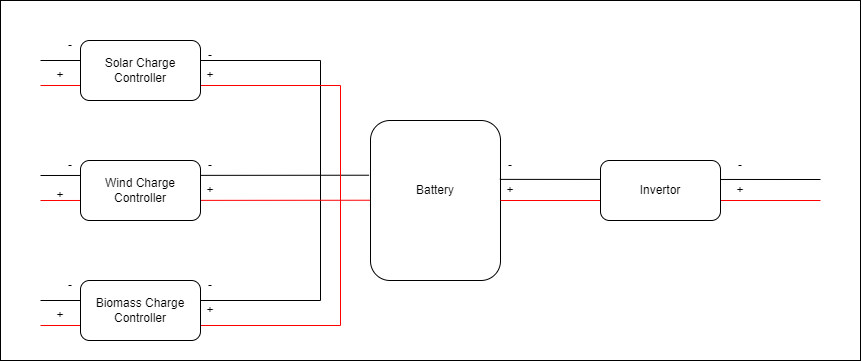

The diagram above was exported from draw.io. Its source (the exported page's mxGraphModel, read from the mxfile embedded in the PNG):
<mxGraphModel dx="2036" dy="722" grid="1" gridSize="10" guides="1" tooltips="1" connect="1" arrows="1" fold="1" page="1" pageScale="1" pageWidth="827" pageHeight="1169" math="0" shadow="0">
  <root>
    <mxCell id="WIyWlLk6GJQsqaUBKTNV-0" />
    <mxCell id="WIyWlLk6GJQsqaUBKTNV-1" parent="WIyWlLk6GJQsqaUBKTNV-0" />
    <mxCell id="gsXhBujSKotNGKXNPGrq-1" value="" style="rounded=0;whiteSpace=wrap;html=1;" vertex="1" parent="WIyWlLk6GJQsqaUBKTNV-1">
      <mxGeometry x="-40" y="160" width="860" height="360" as="geometry" />
    </mxCell>
    <mxCell id="doYcACBDDuN1fQXLcxar-17" value="" style="endArrow=none;html=1;rounded=0;curved=1;" parent="WIyWlLk6GJQsqaUBKTNV-1" edge="1">
      <mxGeometry width="50" height="50" relative="1" as="geometry">
        <mxPoint y="220" as="sourcePoint" />
        <mxPoint x="280" y="220" as="targetPoint" />
      </mxGeometry>
    </mxCell>
    <mxCell id="doYcACBDDuN1fQXLcxar-18" value="" style="endArrow=none;html=1;rounded=0;curved=1;" parent="WIyWlLk6GJQsqaUBKTNV-1" edge="1">
      <mxGeometry width="50" height="50" relative="1" as="geometry">
        <mxPoint x="280" y="220" as="sourcePoint" />
        <mxPoint x="280" y="460" as="targetPoint" />
      </mxGeometry>
    </mxCell>
    <mxCell id="doYcACBDDuN1fQXLcxar-19" value="" style="endArrow=none;html=1;rounded=0;curved=1;" parent="WIyWlLk6GJQsqaUBKTNV-1" edge="1">
      <mxGeometry width="50" height="50" relative="1" as="geometry">
        <mxPoint y="460" as="sourcePoint" />
        <mxPoint x="280" y="460" as="targetPoint" />
      </mxGeometry>
    </mxCell>
    <mxCell id="doYcACBDDuN1fQXLcxar-20" value="" style="endArrow=none;html=1;rounded=0;curved=1;entryX=-0.011;entryY=0.342;entryDx=0;entryDy=0;entryPerimeter=0;" parent="WIyWlLk6GJQsqaUBKTNV-1" target="doYcACBDDuN1fQXLcxar-6" edge="1">
      <mxGeometry width="50" height="50" relative="1" as="geometry">
        <mxPoint y="335" as="sourcePoint" />
        <mxPoint x="280" y="335" as="targetPoint" />
      </mxGeometry>
    </mxCell>
    <mxCell id="doYcACBDDuN1fQXLcxar-21" value="" style="endArrow=none;html=1;rounded=0;curved=1;strokeColor=#FF0000;" parent="WIyWlLk6GJQsqaUBKTNV-1" edge="1">
      <mxGeometry width="50" height="50" relative="1" as="geometry">
        <mxPoint y="245" as="sourcePoint" />
        <mxPoint x="300" y="245" as="targetPoint" />
      </mxGeometry>
    </mxCell>
    <mxCell id="doYcACBDDuN1fQXLcxar-22" value="" style="endArrow=none;html=1;rounded=0;curved=1;strokeColor=#FF0000;" parent="WIyWlLk6GJQsqaUBKTNV-1" edge="1">
      <mxGeometry width="50" height="50" relative="1" as="geometry">
        <mxPoint x="300" y="245" as="sourcePoint" />
        <mxPoint x="300" y="484.9999999999998" as="targetPoint" />
      </mxGeometry>
    </mxCell>
    <mxCell id="doYcACBDDuN1fQXLcxar-23" value="" style="endArrow=none;html=1;rounded=0;curved=1;strokeColor=#FF0000;" parent="WIyWlLk6GJQsqaUBKTNV-1" edge="1">
      <mxGeometry width="50" height="50" relative="1" as="geometry">
        <mxPoint y="485" as="sourcePoint" />
        <mxPoint x="300" y="484.9999999999998" as="targetPoint" />
      </mxGeometry>
    </mxCell>
    <mxCell id="doYcACBDDuN1fQXLcxar-24" value="" style="endArrow=none;html=1;rounded=0;curved=1;entryX=-0.011;entryY=0.342;entryDx=0;entryDy=0;entryPerimeter=0;strokeColor=#FF0000;" parent="WIyWlLk6GJQsqaUBKTNV-1" edge="1">
      <mxGeometry width="50" height="50" relative="1" as="geometry">
        <mxPoint y="360" as="sourcePoint" />
        <mxPoint x="348.57000000000016" y="359.72" as="targetPoint" />
      </mxGeometry>
    </mxCell>
    <mxCell id="doYcACBDDuN1fQXLcxar-6" value="" style="rounded=1;whiteSpace=wrap;html=1;" parent="WIyWlLk6GJQsqaUBKTNV-1" vertex="1">
      <mxGeometry x="330" y="280" width="130" height="160" as="geometry" />
    </mxCell>
    <mxCell id="doYcACBDDuN1fQXLcxar-7" value="Battery" style="text;html=1;strokeColor=none;fillColor=none;align=center;verticalAlign=middle;whiteSpace=wrap;rounded=0;" parent="WIyWlLk6GJQsqaUBKTNV-1" vertex="1">
      <mxGeometry x="365" y="335" width="60" height="30" as="geometry" />
    </mxCell>
    <mxCell id="doYcACBDDuN1fQXLcxar-0" value="" style="rounded=1;whiteSpace=wrap;html=1;" parent="WIyWlLk6GJQsqaUBKTNV-1" vertex="1">
      <mxGeometry x="40" y="200" width="120" height="60" as="geometry" />
    </mxCell>
    <mxCell id="doYcACBDDuN1fQXLcxar-1" value="Solar Charge Controller" style="text;html=1;strokeColor=none;fillColor=none;align=center;verticalAlign=middle;whiteSpace=wrap;rounded=0;" parent="WIyWlLk6GJQsqaUBKTNV-1" vertex="1">
      <mxGeometry x="40" y="200" width="120" height="60" as="geometry" />
    </mxCell>
    <mxCell id="doYcACBDDuN1fQXLcxar-2" value="" style="rounded=1;whiteSpace=wrap;html=1;" parent="WIyWlLk6GJQsqaUBKTNV-1" vertex="1">
      <mxGeometry x="40" y="320" width="120" height="60" as="geometry" />
    </mxCell>
    <mxCell id="doYcACBDDuN1fQXLcxar-3" value="Wind Charge Controller" style="text;html=1;strokeColor=none;fillColor=none;align=center;verticalAlign=middle;whiteSpace=wrap;rounded=0;" parent="WIyWlLk6GJQsqaUBKTNV-1" vertex="1">
      <mxGeometry x="40" y="320" width="120" height="60" as="geometry" />
    </mxCell>
    <mxCell id="doYcACBDDuN1fQXLcxar-25" value="-" style="text;html=1;strokeColor=none;fillColor=none;align=center;verticalAlign=middle;whiteSpace=wrap;rounded=0;" parent="WIyWlLk6GJQsqaUBKTNV-1" vertex="1">
      <mxGeometry x="140" y="200" width="60" height="30" as="geometry" />
    </mxCell>
    <mxCell id="doYcACBDDuN1fQXLcxar-26" value="-" style="text;html=1;strokeColor=none;fillColor=none;align=center;verticalAlign=middle;whiteSpace=wrap;rounded=0;" parent="WIyWlLk6GJQsqaUBKTNV-1" vertex="1">
      <mxGeometry x="140" y="310" width="60" height="30" as="geometry" />
    </mxCell>
    <mxCell id="doYcACBDDuN1fQXLcxar-27" value="-" style="text;html=1;strokeColor=none;fillColor=none;align=center;verticalAlign=middle;whiteSpace=wrap;rounded=0;" parent="WIyWlLk6GJQsqaUBKTNV-1" vertex="1">
      <mxGeometry x="140" y="430" width="60" height="30" as="geometry" />
    </mxCell>
    <mxCell id="doYcACBDDuN1fQXLcxar-29" value="+" style="text;html=1;strokeColor=none;fillColor=none;align=center;verticalAlign=middle;whiteSpace=wrap;rounded=0;" parent="WIyWlLk6GJQsqaUBKTNV-1" vertex="1">
      <mxGeometry x="140" y="220" width="60" height="30" as="geometry" />
    </mxCell>
    <mxCell id="doYcACBDDuN1fQXLcxar-30" value="+" style="text;html=1;strokeColor=none;fillColor=none;align=center;verticalAlign=middle;whiteSpace=wrap;rounded=0;" parent="WIyWlLk6GJQsqaUBKTNV-1" vertex="1">
      <mxGeometry x="140" y="335" width="60" height="30" as="geometry" />
    </mxCell>
    <mxCell id="doYcACBDDuN1fQXLcxar-31" value="+" style="text;html=1;strokeColor=none;fillColor=none;align=center;verticalAlign=middle;whiteSpace=wrap;rounded=0;" parent="WIyWlLk6GJQsqaUBKTNV-1" vertex="1">
      <mxGeometry x="140" y="455" width="60" height="30" as="geometry" />
    </mxCell>
    <mxCell id="doYcACBDDuN1fQXLcxar-32" value="" style="endArrow=none;html=1;rounded=0;strokeColor=#FF0000;curved=1;" parent="WIyWlLk6GJQsqaUBKTNV-1" source="doYcACBDDuN1fQXLcxar-6" edge="1">
      <mxGeometry width="50" height="50" relative="1" as="geometry">
        <mxPoint x="380" y="160" as="sourcePoint" />
        <mxPoint x="780" y="360" as="targetPoint" />
      </mxGeometry>
    </mxCell>
    <mxCell id="doYcACBDDuN1fQXLcxar-33" value="" style="endArrow=none;html=1;rounded=0;strokeColor=#000000;curved=1;exitX=0.995;exitY=0.368;exitDx=0;exitDy=0;exitPerimeter=0;" parent="WIyWlLk6GJQsqaUBKTNV-1" source="doYcACBDDuN1fQXLcxar-6" edge="1">
      <mxGeometry width="50" height="50" relative="1" as="geometry">
        <mxPoint x="380" y="160" as="sourcePoint" />
        <mxPoint x="780" y="339" as="targetPoint" />
      </mxGeometry>
    </mxCell>
    <mxCell id="doYcACBDDuN1fQXLcxar-8" value="" style="rounded=1;whiteSpace=wrap;html=1;" parent="WIyWlLk6GJQsqaUBKTNV-1" vertex="1">
      <mxGeometry x="560" y="320" width="120" height="60" as="geometry" />
    </mxCell>
    <mxCell id="doYcACBDDuN1fQXLcxar-9" value="Invertor" style="text;html=1;strokeColor=none;fillColor=none;align=center;verticalAlign=middle;whiteSpace=wrap;rounded=0;" parent="WIyWlLk6GJQsqaUBKTNV-1" vertex="1">
      <mxGeometry x="560" y="320" width="120" height="60" as="geometry" />
    </mxCell>
    <mxCell id="doYcACBDDuN1fQXLcxar-34" value="-" style="text;html=1;strokeColor=none;fillColor=none;align=center;verticalAlign=middle;whiteSpace=wrap;rounded=0;" parent="WIyWlLk6GJQsqaUBKTNV-1" vertex="1">
      <mxGeometry x="440" y="310" width="60" height="30" as="geometry" />
    </mxCell>
    <mxCell id="doYcACBDDuN1fQXLcxar-35" value="-" style="text;html=1;strokeColor=none;fillColor=none;align=center;verticalAlign=middle;whiteSpace=wrap;rounded=0;" parent="WIyWlLk6GJQsqaUBKTNV-1" vertex="1">
      <mxGeometry x="670" y="310" width="60" height="30" as="geometry" />
    </mxCell>
    <mxCell id="doYcACBDDuN1fQXLcxar-36" value="+" style="text;html=1;strokeColor=none;fillColor=none;align=center;verticalAlign=middle;whiteSpace=wrap;rounded=0;" parent="WIyWlLk6GJQsqaUBKTNV-1" vertex="1">
      <mxGeometry x="440" y="335" width="60" height="30" as="geometry" />
    </mxCell>
    <mxCell id="doYcACBDDuN1fQXLcxar-37" value="+" style="text;html=1;strokeColor=none;fillColor=none;align=center;verticalAlign=middle;whiteSpace=wrap;rounded=0;" parent="WIyWlLk6GJQsqaUBKTNV-1" vertex="1">
      <mxGeometry x="670" y="335" width="60" height="30" as="geometry" />
    </mxCell>
    <mxCell id="doYcACBDDuN1fQXLcxar-4" value="" style="rounded=1;whiteSpace=wrap;html=1;" parent="WIyWlLk6GJQsqaUBKTNV-1" vertex="1">
      <mxGeometry x="40" y="440" width="120" height="60" as="geometry" />
    </mxCell>
    <mxCell id="doYcACBDDuN1fQXLcxar-5" value="Biomass Charge Controller" style="text;html=1;strokeColor=none;fillColor=none;align=center;verticalAlign=middle;whiteSpace=wrap;rounded=0;" parent="WIyWlLk6GJQsqaUBKTNV-1" vertex="1">
      <mxGeometry x="40" y="440" width="120" height="60" as="geometry" />
    </mxCell>
    <mxCell id="gsXhBujSKotNGKXNPGrq-2" value="-" style="text;html=1;strokeColor=none;fillColor=none;align=center;verticalAlign=middle;whiteSpace=wrap;rounded=0;" vertex="1" parent="WIyWlLk6GJQsqaUBKTNV-1">
      <mxGeometry y="430" width="60" height="30" as="geometry" />
    </mxCell>
    <mxCell id="gsXhBujSKotNGKXNPGrq-3" value="-" style="text;html=1;strokeColor=none;fillColor=none;align=center;verticalAlign=middle;whiteSpace=wrap;rounded=0;" vertex="1" parent="WIyWlLk6GJQsqaUBKTNV-1">
      <mxGeometry y="190" width="60" height="30" as="geometry" />
    </mxCell>
    <mxCell id="gsXhBujSKotNGKXNPGrq-7" value="-" style="text;html=1;strokeColor=none;fillColor=none;align=center;verticalAlign=middle;whiteSpace=wrap;rounded=0;" vertex="1" parent="WIyWlLk6GJQsqaUBKTNV-1">
      <mxGeometry y="310" width="60" height="30" as="geometry" />
    </mxCell>
    <mxCell id="gsXhBujSKotNGKXNPGrq-8" value="+" style="text;html=1;strokeColor=none;fillColor=none;align=center;verticalAlign=middle;whiteSpace=wrap;rounded=0;" vertex="1" parent="WIyWlLk6GJQsqaUBKTNV-1">
      <mxGeometry x="-10" y="340" width="60" height="30" as="geometry" />
    </mxCell>
    <mxCell id="gsXhBujSKotNGKXNPGrq-9" value="+" style="text;html=1;strokeColor=none;fillColor=none;align=center;verticalAlign=middle;whiteSpace=wrap;rounded=0;" vertex="1" parent="WIyWlLk6GJQsqaUBKTNV-1">
      <mxGeometry x="-10" y="460" width="60" height="30" as="geometry" />
    </mxCell>
    <mxCell id="gsXhBujSKotNGKXNPGrq-10" value="+" style="text;html=1;strokeColor=none;fillColor=none;align=center;verticalAlign=middle;whiteSpace=wrap;rounded=0;" vertex="1" parent="WIyWlLk6GJQsqaUBKTNV-1">
      <mxGeometry x="-10" y="220" width="60" height="30" as="geometry" />
    </mxCell>
  </root>
</mxGraphModel>